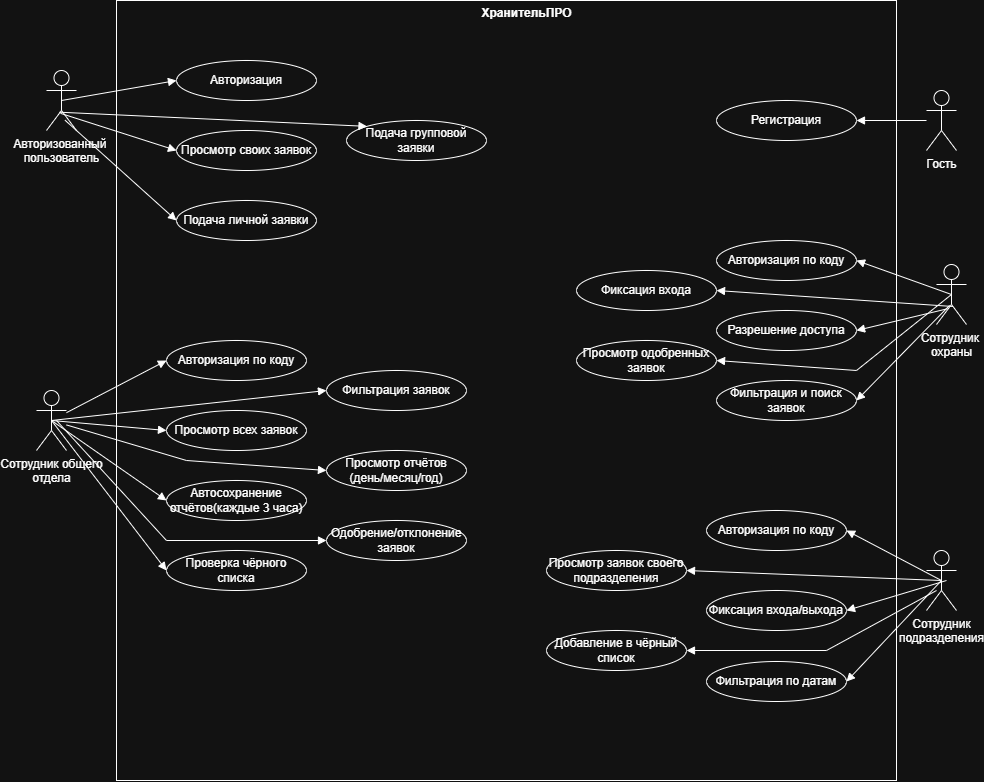

The diagram above was exported from draw.io. Its source (the exported page's mxGraphModel, read from the mxfile embedded in the PNG):
<mxGraphModel dx="2316" dy="2112" grid="1" gridSize="10" guides="1" tooltips="1" connect="1" arrows="1" fold="1" page="1" pageScale="1" pageWidth="827" pageHeight="1169" math="0" shadow="0">
  <root>
    <mxCell id="0" />
    <mxCell id="1" parent="0" />
    <mxCell id="AY26oCBZBWHghEUqT-Ep-7" parent="1" style="shape=umlActor;verticalLabelPosition=bottom;verticalAlign=top;html=1;" value="Авторизованный&amp;nbsp;&lt;div&gt;пользователь&lt;/div&gt;" vertex="1">
      <mxGeometry height="60" width="30" x="-730" y="-60" as="geometry" />
    </mxCell>
    <mxCell id="AY26oCBZBWHghEUqT-Ep-8" parent="1" style="whiteSpace=wrap;html=1;aspect=fixed;fillColor=none;" value="" vertex="1">
      <mxGeometry height="780" width="780" x="-660" y="-130" as="geometry" />
    </mxCell>
    <mxCell id="AY26oCBZBWHghEUqT-Ep-9" parent="1" style="shape=umlActor;verticalLabelPosition=bottom;verticalAlign=top;html=1;outlineConnect=0;" value="Гость" vertex="1">
      <mxGeometry height="60" width="30" x="150" y="-40" as="geometry" />
    </mxCell>
    <mxCell id="AY26oCBZBWHghEUqT-Ep-10" parent="1" style="shape=umlActor;verticalLabelPosition=bottom;verticalAlign=top;html=1;outlineConnect=0;" value="Сотрудник общего&lt;div&gt;отдела&lt;/div&gt;" vertex="1">
      <mxGeometry height="60" width="30" x="-740" y="260" as="geometry" />
    </mxCell>
    <mxCell id="AY26oCBZBWHghEUqT-Ep-11" parent="1" style="ellipse;whiteSpace=wrap;html=1;" value="Просмотр своих заявок" vertex="1">
      <mxGeometry height="40" width="140" x="-600" as="geometry" />
    </mxCell>
    <mxCell id="AY26oCBZBWHghEUqT-Ep-15" parent="1" style="text;align=center;fontStyle=1;verticalAlign=middle;spacingLeft=3;spacingRight=3;strokeColor=none;rotatable=0;points=[[0,0.5],[1,0.5]];portConstraint=eastwest;html=1;" value="ХранительПРО" vertex="1">
      <mxGeometry height="26" width="80" x="-290" y="-130" as="geometry" />
    </mxCell>
    <mxCell id="AY26oCBZBWHghEUqT-Ep-17" parent="1" style="ellipse;whiteSpace=wrap;html=1;" value="Авторизация" vertex="1">
      <mxGeometry height="40" width="140" x="-600" y="-70" as="geometry" />
    </mxCell>
    <mxCell id="AY26oCBZBWHghEUqT-Ep-18" parent="1" style="ellipse;whiteSpace=wrap;html=1;" value="Регистрация" vertex="1">
      <mxGeometry height="40" width="140" x="-60" y="-30" as="geometry" />
    </mxCell>
    <mxCell id="AY26oCBZBWHghEUqT-Ep-19" parent="1" style="ellipse;whiteSpace=wrap;html=1;" value="Подача групповой заявки" vertex="1">
      <mxGeometry height="40" width="140" x="-430" y="-10" as="geometry" />
    </mxCell>
    <mxCell id="AY26oCBZBWHghEUqT-Ep-20" parent="1" style="ellipse;whiteSpace=wrap;html=1;" value="Подача личной заявки" vertex="1">
      <mxGeometry height="40" width="140" x="-600" y="70" as="geometry" />
    </mxCell>
    <mxCell id="AY26oCBZBWHghEUqT-Ep-21" parent="1" style="ellipse;whiteSpace=wrap;html=1;" value="Фильтрация заявок" vertex="1">
      <mxGeometry height="40" width="140" x="-450" y="240" as="geometry" />
    </mxCell>
    <mxCell id="AY26oCBZBWHghEUqT-Ep-22" parent="1" style="ellipse;whiteSpace=wrap;html=1;" value="Просмотр всех заявок" vertex="1">
      <mxGeometry height="40" width="140" x="-610" y="280" as="geometry" />
    </mxCell>
    <mxCell id="AY26oCBZBWHghEUqT-Ep-23" parent="1" style="ellipse;whiteSpace=wrap;html=1;" value="Авторизация по коду" vertex="1">
      <mxGeometry height="40" width="140" x="-610" y="210" as="geometry" />
    </mxCell>
    <mxCell id="AY26oCBZBWHghEUqT-Ep-24" parent="1" style="ellipse;whiteSpace=wrap;html=1;" value="Автосохранение отчётов(каждые 3 часа)" vertex="1">
      <mxGeometry height="40" width="140" x="-610" y="350" as="geometry" />
    </mxCell>
    <mxCell id="AY26oCBZBWHghEUqT-Ep-25" parent="1" style="ellipse;whiteSpace=wrap;html=1;" value="Просмотр отчётов (день/месяц/год)" vertex="1">
      <mxGeometry height="40" width="140" x="-450" y="320" as="geometry" />
    </mxCell>
    <mxCell id="AY26oCBZBWHghEUqT-Ep-26" parent="1" style="ellipse;whiteSpace=wrap;html=1;" value="Проверка чёрного списка" vertex="1">
      <mxGeometry height="40" width="140" x="-610" y="420" as="geometry" />
    </mxCell>
    <mxCell id="AY26oCBZBWHghEUqT-Ep-27" parent="1" style="ellipse;whiteSpace=wrap;html=1;" value="Одобрение/отклонение заявок" vertex="1">
      <mxGeometry height="40" width="140" x="-450" y="390" as="geometry" />
    </mxCell>
    <mxCell id="AY26oCBZBWHghEUqT-Ep-28" parent="1" style="shape=umlActor;verticalLabelPosition=bottom;verticalAlign=top;html=1;" value="Сотрудник&amp;nbsp;&lt;div&gt;охраны&lt;/div&gt;" vertex="1">
      <mxGeometry height="60" width="30" x="160" y="134" as="geometry" />
    </mxCell>
    <mxCell id="AY26oCBZBWHghEUqT-Ep-30" parent="1" style="ellipse;whiteSpace=wrap;html=1;" value="Фиксация входа" vertex="1">
      <mxGeometry height="40" width="140" x="-200" y="140" as="geometry" />
    </mxCell>
    <mxCell id="AY26oCBZBWHghEUqT-Ep-31" parent="1" style="ellipse;whiteSpace=wrap;html=1;" value="Разрешение доступа" vertex="1">
      <mxGeometry height="40" width="140" x="-60" y="180" as="geometry" />
    </mxCell>
    <mxCell id="AY26oCBZBWHghEUqT-Ep-32" parent="1" style="ellipse;whiteSpace=wrap;html=1;" value="Фильтрация и поиск заявок" vertex="1">
      <mxGeometry height="40" width="140" x="-60" y="250" as="geometry" />
    </mxCell>
    <mxCell id="AY26oCBZBWHghEUqT-Ep-33" parent="1" style="ellipse;whiteSpace=wrap;html=1;" value="Просмотр одобренных заявок" vertex="1">
      <mxGeometry height="40" width="140" x="-200" y="210" as="geometry" />
    </mxCell>
    <mxCell id="AY26oCBZBWHghEUqT-Ep-34" parent="1" style="ellipse;whiteSpace=wrap;html=1;" value="Авторизация по коду" vertex="1">
      <mxGeometry height="40" width="140" x="-60" y="110" as="geometry" />
    </mxCell>
    <mxCell id="AY26oCBZBWHghEUqT-Ep-35" parent="1" style="shape=umlActor;verticalLabelPosition=bottom;verticalAlign=top;html=1;" value="Сотрудник&lt;div&gt;подразделения&lt;/div&gt;" vertex="1">
      <mxGeometry height="60" width="30" x="150" y="420" as="geometry" />
    </mxCell>
    <mxCell id="AY26oCBZBWHghEUqT-Ep-36" parent="1" style="ellipse;whiteSpace=wrap;html=1;" value="Добавление в чёрный список" vertex="1">
      <mxGeometry height="40" width="140" x="-230" y="500" as="geometry" />
    </mxCell>
    <mxCell id="AY26oCBZBWHghEUqT-Ep-37" parent="1" style="ellipse;whiteSpace=wrap;html=1;" value="Фиксация входа/выхода" vertex="1">
      <mxGeometry height="40" width="140" x="-70" y="460" as="geometry" />
    </mxCell>
    <mxCell id="AY26oCBZBWHghEUqT-Ep-38" parent="1" style="ellipse;whiteSpace=wrap;html=1;" value="Фильтрация по датам" vertex="1">
      <mxGeometry height="40" width="140" x="-70" y="531" as="geometry" />
    </mxCell>
    <mxCell id="AY26oCBZBWHghEUqT-Ep-39" parent="1" style="ellipse;whiteSpace=wrap;html=1;" value="Просмотр заявок своего подразделения" vertex="1">
      <mxGeometry height="40" width="140" x="-230" y="420" as="geometry" />
    </mxCell>
    <mxCell id="AY26oCBZBWHghEUqT-Ep-40" parent="1" style="ellipse;whiteSpace=wrap;html=1;" value="Авторизация по коду" vertex="1">
      <mxGeometry height="40" width="140" x="-70" y="380" as="geometry" />
    </mxCell>
    <mxCell id="AY26oCBZBWHghEUqT-Ep-42" edge="1" parent="1" source="AY26oCBZBWHghEUqT-Ep-7" style="html=1;verticalAlign=bottom;endArrow=block;curved=0;rounded=0;entryX=0;entryY=0.5;entryDx=0;entryDy=0;exitX=0.5;exitY=0.5;exitDx=0;exitDy=0;exitPerimeter=0;" target="AY26oCBZBWHghEUqT-Ep-17" value="">
      <mxGeometry relative="1" width="80" as="geometry">
        <mxPoint x="-690" y="-40" as="sourcePoint" />
        <mxPoint x="-685" y="163.29" as="targetPoint" />
      </mxGeometry>
    </mxCell>
    <mxCell id="AY26oCBZBWHghEUqT-Ep-43" edge="1" parent="1" source="AY26oCBZBWHghEUqT-Ep-7" style="html=1;verticalAlign=bottom;endArrow=block;curved=0;rounded=0;entryX=0;entryY=0.5;entryDx=0;entryDy=0;exitX=0.467;exitY=0.714;exitDx=0;exitDy=0;exitPerimeter=0;" target="AY26oCBZBWHghEUqT-Ep-11" value="">
      <mxGeometry relative="1" width="80" as="geometry">
        <mxPoint x="-590" y="-40" as="sourcePoint" />
        <mxPoint x="-510" y="-40" as="targetPoint" />
      </mxGeometry>
    </mxCell>
    <mxCell id="AY26oCBZBWHghEUqT-Ep-44" edge="1" parent="1" source="AY26oCBZBWHghEUqT-Ep-7" style="html=1;verticalAlign=bottom;endArrow=block;curved=0;rounded=0;entryX=0;entryY=0;entryDx=0;entryDy=0;exitX=0.429;exitY=0.695;exitDx=0;exitDy=0;exitPerimeter=0;" target="AY26oCBZBWHghEUqT-Ep-19" value="">
      <mxGeometry relative="1" width="80" as="geometry">
        <mxPoint x="-750" y="10" as="sourcePoint" />
        <mxPoint x="-670" y="10" as="targetPoint" />
      </mxGeometry>
    </mxCell>
    <mxCell id="AY26oCBZBWHghEUqT-Ep-45" edge="1" parent="1" source="AY26oCBZBWHghEUqT-Ep-7" style="html=1;verticalAlign=bottom;endArrow=block;curved=0;rounded=0;entryX=0;entryY=0.5;entryDx=0;entryDy=0;exitX=0.619;exitY=0.829;exitDx=0;exitDy=0;exitPerimeter=0;" target="AY26oCBZBWHghEUqT-Ep-20" value="">
      <mxGeometry relative="1" width="80" as="geometry">
        <mxPoint x="-720" y="-20" as="sourcePoint" />
        <mxPoint x="-580" y="150" as="targetPoint" />
      </mxGeometry>
    </mxCell>
    <mxCell id="AY26oCBZBWHghEUqT-Ep-46" edge="1" parent="1" source="AY26oCBZBWHghEUqT-Ep-9" style="html=1;verticalAlign=bottom;endArrow=block;curved=0;rounded=0;entryX=1;entryY=0.5;entryDx=0;entryDy=0;" target="AY26oCBZBWHghEUqT-Ep-18" value="">
      <mxGeometry relative="1" width="80" as="geometry">
        <mxPoint x="-500" y="-230" as="sourcePoint" />
        <mxPoint x="-420" y="-230" as="targetPoint" />
      </mxGeometry>
    </mxCell>
    <mxCell id="AY26oCBZBWHghEUqT-Ep-47" edge="1" parent="1" source="AY26oCBZBWHghEUqT-Ep-10" style="html=1;verticalAlign=bottom;endArrow=block;curved=0;rounded=0;entryX=0;entryY=0.5;entryDx=0;entryDy=0;" target="AY26oCBZBWHghEUqT-Ep-23" value="">
      <mxGeometry relative="1" width="80" as="geometry">
        <mxPoint x="-840" y="120" as="sourcePoint" />
        <mxPoint x="-760" y="120" as="targetPoint" />
      </mxGeometry>
    </mxCell>
    <mxCell id="AY26oCBZBWHghEUqT-Ep-48" edge="1" parent="1" source="AY26oCBZBWHghEUqT-Ep-10" style="html=1;verticalAlign=bottom;endArrow=block;curved=0;rounded=0;entryX=0;entryY=0.5;entryDx=0;entryDy=0;exitX=0.5;exitY=0.5;exitDx=0;exitDy=0;exitPerimeter=0;" target="AY26oCBZBWHghEUqT-Ep-21" value="">
      <mxGeometry relative="1" width="80" as="geometry">
        <mxPoint x="-810" y="220" as="sourcePoint" />
        <mxPoint x="-730" y="220" as="targetPoint" />
      </mxGeometry>
    </mxCell>
    <mxCell id="AY26oCBZBWHghEUqT-Ep-49" edge="1" parent="1" source="AY26oCBZBWHghEUqT-Ep-10" style="html=1;verticalAlign=bottom;endArrow=block;curved=0;rounded=0;entryX=0;entryY=0.5;entryDx=0;entryDy=0;exitX=0.5;exitY=0.5;exitDx=0;exitDy=0;exitPerimeter=0;" target="AY26oCBZBWHghEUqT-Ep-22" value="">
      <mxGeometry relative="1" width="80" as="geometry">
        <mxPoint x="-730" y="250" as="sourcePoint" />
        <mxPoint x="-650" y="250" as="targetPoint" />
      </mxGeometry>
    </mxCell>
    <mxCell id="AY26oCBZBWHghEUqT-Ep-50" edge="1" parent="1" source="AY26oCBZBWHghEUqT-Ep-10" style="html=1;verticalAlign=bottom;endArrow=block;curved=0;rounded=0;entryX=0;entryY=0.5;entryDx=0;entryDy=0;" target="AY26oCBZBWHghEUqT-Ep-25" value="">
      <mxGeometry relative="1" width="80" as="geometry">
        <Array as="points">
          <mxPoint x="-590" y="330" />
        </Array>
        <mxPoint x="-790" y="280" as="sourcePoint" />
        <mxPoint x="-710" y="280" as="targetPoint" />
      </mxGeometry>
    </mxCell>
    <mxCell id="AY26oCBZBWHghEUqT-Ep-51" edge="1" parent="1" source="AY26oCBZBWHghEUqT-Ep-10" style="html=1;verticalAlign=bottom;endArrow=block;curved=0;rounded=0;entryX=0;entryY=0.5;entryDx=0;entryDy=0;exitX=0.5;exitY=0.5;exitDx=0;exitDy=0;exitPerimeter=0;" target="AY26oCBZBWHghEUqT-Ep-24" value="">
      <mxGeometry relative="1" width="80" as="geometry">
        <mxPoint x="-780" y="330" as="sourcePoint" />
        <mxPoint x="-700" y="330" as="targetPoint" />
      </mxGeometry>
    </mxCell>
    <mxCell id="AY26oCBZBWHghEUqT-Ep-52" edge="1" parent="1" source="AY26oCBZBWHghEUqT-Ep-10" style="html=1;verticalAlign=bottom;endArrow=block;curved=0;rounded=0;entryX=0;entryY=0.5;entryDx=0;entryDy=0;exitX=0.5;exitY=0.5;exitDx=0;exitDy=0;exitPerimeter=0;" target="AY26oCBZBWHghEUqT-Ep-26" value="">
      <mxGeometry relative="1" width="80" as="geometry">
        <mxPoint x="-800" y="260" as="sourcePoint" />
        <mxPoint x="-720" y="260" as="targetPoint" />
      </mxGeometry>
    </mxCell>
    <mxCell id="AY26oCBZBWHghEUqT-Ep-53" edge="1" parent="1" style="html=1;verticalAlign=bottom;endArrow=block;curved=0;rounded=0;entryX=0;entryY=0.5;entryDx=0;entryDy=0;" target="AY26oCBZBWHghEUqT-Ep-27" value="">
      <mxGeometry relative="1" width="80" as="geometry">
        <Array as="points">
          <mxPoint x="-610" y="410" />
        </Array>
        <mxPoint x="-720" y="290" as="sourcePoint" />
        <mxPoint x="-710" y="280" as="targetPoint" />
      </mxGeometry>
    </mxCell>
    <mxCell id="AY26oCBZBWHghEUqT-Ep-54" edge="1" parent="1" source="AY26oCBZBWHghEUqT-Ep-28" style="html=1;verticalAlign=bottom;endArrow=block;curved=0;rounded=0;exitX=0.5;exitY=0.5;exitDx=0;exitDy=0;exitPerimeter=0;entryX=1;entryY=0.5;entryDx=0;entryDy=0;" target="AY26oCBZBWHghEUqT-Ep-34" value="">
      <mxGeometry relative="1" width="80" as="geometry">
        <mxPoint x="190" y="540" as="sourcePoint" />
        <mxPoint x="270" y="540" as="targetPoint" />
      </mxGeometry>
    </mxCell>
    <mxCell id="AY26oCBZBWHghEUqT-Ep-55" edge="1" parent="1" source="AY26oCBZBWHghEUqT-Ep-28" style="html=1;verticalAlign=bottom;endArrow=block;curved=0;rounded=0;entryX=1;entryY=0.5;entryDx=0;entryDy=0;exitX=0.362;exitY=0.738;exitDx=0;exitDy=0;exitPerimeter=0;" target="AY26oCBZBWHghEUqT-Ep-31" value="">
      <mxGeometry relative="1" width="80" as="geometry">
        <mxPoint x="260" y="200" as="sourcePoint" />
        <mxPoint x="340" y="200" as="targetPoint" />
      </mxGeometry>
    </mxCell>
    <mxCell id="AY26oCBZBWHghEUqT-Ep-56" edge="1" parent="1" source="AY26oCBZBWHghEUqT-Ep-28" style="html=1;verticalAlign=bottom;endArrow=block;curved=0;rounded=0;exitX=0.552;exitY=0.7;exitDx=0;exitDy=0;exitPerimeter=0;entryX=1;entryY=0.5;entryDx=0;entryDy=0;" target="AY26oCBZBWHghEUqT-Ep-30" value="">
      <mxGeometry relative="1" width="80" as="geometry">
        <mxPoint x="280" y="180" as="sourcePoint" />
        <mxPoint x="360" y="180" as="targetPoint" />
      </mxGeometry>
    </mxCell>
    <mxCell id="AY26oCBZBWHghEUqT-Ep-57" edge="1" parent="1" source="AY26oCBZBWHghEUqT-Ep-28" style="html=1;verticalAlign=bottom;endArrow=block;curved=0;rounded=0;exitX=0.438;exitY=0.681;exitDx=0;exitDy=0;exitPerimeter=0;entryX=1;entryY=0.5;entryDx=0;entryDy=0;" target="AY26oCBZBWHghEUqT-Ep-32" value="">
      <mxGeometry relative="1" width="80" as="geometry">
        <mxPoint x="250" y="260" as="sourcePoint" />
        <mxPoint x="330" y="260" as="targetPoint" />
      </mxGeometry>
    </mxCell>
    <mxCell id="AY26oCBZBWHghEUqT-Ep-58" edge="1" parent="1" source="AY26oCBZBWHghEUqT-Ep-28" style="html=1;verticalAlign=bottom;endArrow=block;curved=0;rounded=0;exitX=0.5;exitY=0.5;exitDx=0;exitDy=0;exitPerimeter=0;entryX=1;entryY=0.5;entryDx=0;entryDy=0;" target="AY26oCBZBWHghEUqT-Ep-33" value="">
      <mxGeometry relative="1" width="80" as="geometry">
        <Array as="points">
          <mxPoint x="80" y="240" />
        </Array>
        <mxPoint x="230" y="290" as="sourcePoint" />
        <mxPoint x="310" y="290" as="targetPoint" />
      </mxGeometry>
    </mxCell>
    <mxCell id="AY26oCBZBWHghEUqT-Ep-59" edge="1" parent="1" source="AY26oCBZBWHghEUqT-Ep-35" style="html=1;verticalAlign=bottom;endArrow=block;curved=0;rounded=0;entryX=1;entryY=0.5;entryDx=0;entryDy=0;exitX=0.5;exitY=0.5;exitDx=0;exitDy=0;exitPerimeter=0;" target="AY26oCBZBWHghEUqT-Ep-40" value="">
      <mxGeometry relative="1" width="80" as="geometry">
        <mxPoint x="250" y="420" as="sourcePoint" />
        <mxPoint x="330" y="420" as="targetPoint" />
      </mxGeometry>
    </mxCell>
    <mxCell id="AY26oCBZBWHghEUqT-Ep-60" edge="1" parent="1" style="html=1;verticalAlign=bottom;endArrow=block;curved=0;rounded=0;entryX=1;entryY=0.5;entryDx=0;entryDy=0;" target="AY26oCBZBWHghEUqT-Ep-37" value="">
      <mxGeometry relative="1" width="80" as="geometry">
        <mxPoint x="170" y="450" as="sourcePoint" />
        <mxPoint x="330" y="450" as="targetPoint" />
      </mxGeometry>
    </mxCell>
    <mxCell id="AY26oCBZBWHghEUqT-Ep-61" edge="1" parent="1" source="AY26oCBZBWHghEUqT-Ep-35" style="html=1;verticalAlign=bottom;endArrow=block;curved=0;rounded=0;entryX=1;entryY=0.5;entryDx=0;entryDy=0;exitX=0.5;exitY=0.5;exitDx=0;exitDy=0;exitPerimeter=0;" target="AY26oCBZBWHghEUqT-Ep-39" value="">
      <mxGeometry relative="1" width="80" as="geometry">
        <mxPoint x="290" y="450" as="sourcePoint" />
        <mxPoint x="370" y="450" as="targetPoint" />
      </mxGeometry>
    </mxCell>
    <mxCell id="AY26oCBZBWHghEUqT-Ep-62" edge="1" parent="1" source="AY26oCBZBWHghEUqT-Ep-35" style="html=1;verticalAlign=bottom;endArrow=block;curved=0;rounded=0;entryX=1;entryY=0.5;entryDx=0;entryDy=0;exitX=0.5;exitY=0.5;exitDx=0;exitDy=0;exitPerimeter=0;" target="AY26oCBZBWHghEUqT-Ep-38" value="">
      <mxGeometry relative="1" width="80" as="geometry">
        <mxPoint x="240" y="470" as="sourcePoint" />
        <mxPoint x="320" y="470" as="targetPoint" />
      </mxGeometry>
    </mxCell>
    <mxCell id="AY26oCBZBWHghEUqT-Ep-63" edge="1" parent="1" style="html=1;verticalAlign=bottom;endArrow=block;curved=0;rounded=0;entryX=1;entryY=0.5;entryDx=0;entryDy=0;" target="AY26oCBZBWHghEUqT-Ep-36" value="">
      <mxGeometry relative="1" width="80" as="geometry">
        <Array as="points">
          <mxPoint x="50" y="520" />
        </Array>
        <mxPoint x="160" y="460" as="sourcePoint" />
        <mxPoint x="340" y="460" as="targetPoint" />
      </mxGeometry>
    </mxCell>
  </root>
</mxGraphModel>